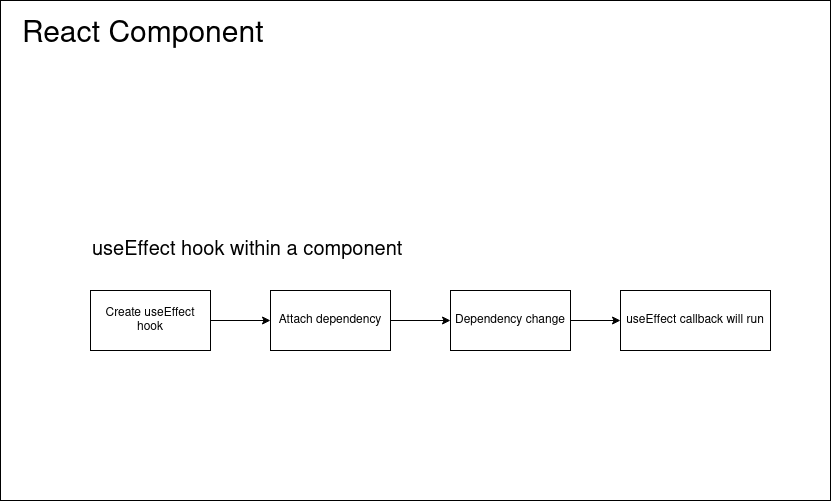

The diagram above was exported from draw.io. Its source (the exported page's mxGraphModel, read from the mxfile embedded in the PNG):
<mxGraphModel dx="942" dy="601" grid="1" gridSize="10" guides="1" tooltips="1" connect="1" arrows="1" fold="1" page="1" pageScale="1" pageWidth="4681" pageHeight="3300" math="0" shadow="0">
  <root>
    <mxCell id="0" />
    <mxCell id="1" parent="0" />
    <mxCell id="xma153Q9KJzOgPTQ5Hl5-1" value="" style="rounded=0;whiteSpace=wrap;html=1;" parent="1" vertex="1">
      <mxGeometry x="30" y="20" width="830" height="500" as="geometry" />
    </mxCell>
    <mxCell id="xma153Q9KJzOgPTQ5Hl5-2" style="edgeStyle=orthogonalEdgeStyle;rounded=0;orthogonalLoop=1;jettySize=auto;html=1;entryX=0;entryY=0.5;entryDx=0;entryDy=0;" parent="1" source="xma153Q9KJzOgPTQ5Hl5-3" target="xma153Q9KJzOgPTQ5Hl5-8" edge="1">
      <mxGeometry relative="1" as="geometry" />
    </mxCell>
    <mxCell id="xma153Q9KJzOgPTQ5Hl5-3" value="Dependency change" style="rounded=0;whiteSpace=wrap;html=1;" parent="1" vertex="1">
      <mxGeometry x="480" y="310" width="120" height="60" as="geometry" />
    </mxCell>
    <mxCell id="xma153Q9KJzOgPTQ5Hl5-4" style="edgeStyle=orthogonalEdgeStyle;rounded=0;orthogonalLoop=1;jettySize=auto;html=1;" parent="1" source="xma153Q9KJzOgPTQ5Hl5-5" target="xma153Q9KJzOgPTQ5Hl5-10" edge="1">
      <mxGeometry relative="1" as="geometry" />
    </mxCell>
    <mxCell id="xma153Q9KJzOgPTQ5Hl5-5" value="Create useEffect hook" style="rounded=0;whiteSpace=wrap;html=1;" parent="1" vertex="1">
      <mxGeometry x="120" y="310" width="120" height="60" as="geometry" />
    </mxCell>
    <mxCell id="xma153Q9KJzOgPTQ5Hl5-6" value="&lt;font style=&quot;font-size: 30px&quot;&gt;React Component&lt;/font&gt;" style="text;html=1;strokeColor=none;fillColor=none;align=left;verticalAlign=middle;whiteSpace=wrap;rounded=0;" parent="1" vertex="1">
      <mxGeometry x="50" y="40" width="270" height="30" as="geometry" />
    </mxCell>
    <mxCell id="xma153Q9KJzOgPTQ5Hl5-7" value="useEffect hook within a component" style="text;html=1;strokeColor=none;fillColor=none;align=left;verticalAlign=middle;whiteSpace=wrap;rounded=0;fontSize=20;" parent="1" vertex="1">
      <mxGeometry x="120" y="255" width="530" height="30" as="geometry" />
    </mxCell>
    <mxCell id="xma153Q9KJzOgPTQ5Hl5-8" value="useEffect callback will run" style="rounded=0;whiteSpace=wrap;html=1;" parent="1" vertex="1">
      <mxGeometry x="650" y="310" width="150" height="60" as="geometry" />
    </mxCell>
    <mxCell id="xma153Q9KJzOgPTQ5Hl5-9" style="edgeStyle=orthogonalEdgeStyle;rounded=0;orthogonalLoop=1;jettySize=auto;html=1;entryX=0;entryY=0.5;entryDx=0;entryDy=0;" parent="1" source="xma153Q9KJzOgPTQ5Hl5-10" target="xma153Q9KJzOgPTQ5Hl5-3" edge="1">
      <mxGeometry relative="1" as="geometry" />
    </mxCell>
    <mxCell id="xma153Q9KJzOgPTQ5Hl5-10" value="Attach dependency" style="rounded=0;whiteSpace=wrap;html=1;" parent="1" vertex="1">
      <mxGeometry x="300" y="310" width="120" height="60" as="geometry" />
    </mxCell>
  </root>
</mxGraphModel>